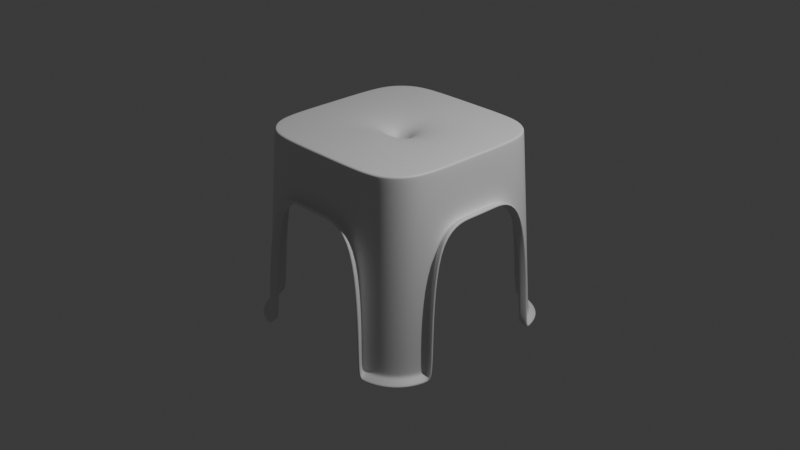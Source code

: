 # Source: chair.blend  (saved by Blender 4.4.32; exported with 4.5.12 LTS)
import bpy
from mathutils import Matrix  # noqa: F401  (used for matrix-valued properties, if any)

bpy.ops.wm.read_factory_settings(use_empty=True)
scene = bpy.context.scene
scene.name = 'Scene'

# ---- collections
col_collection = bpy.data.collections.new('Collection'); scene.collection.children.link(col_collection)

# ---- materials (node trees are filled in below, after node groups)
mat_material = bpy.data.materials.new('Material')
mat_material.alpha_threshold = 0.0
mat_material.roughness = 0.5
mat_material.line_color = (0.0, 0.0, 0.0, 1.0)

# ---- material node trees
mat_material.use_nodes = True; mat_material.node_tree.nodes.clear()
_N = mat_material.node_tree.nodes; _L = mat_material.node_tree.links
n0 = _N.new('ShaderNodeOutputMaterial'); n0.name = 'Material Output'; n0.location = (300, 300)
n1 = _N.new('ShaderNodeBsdfPrincipled'); n1.name = 'Principled BSDF'; n1.location = (10, 300)
n1.inputs[3].default_value = 1.45
_L.new(n1.outputs[0], n0.inputs[0])
n0.is_active_output = True

# ---- world
world_world = bpy.data.worlds.new('World'); scene.world = world_world
world_world.use_nodes = True; world_world.node_tree.nodes.clear()
_N = world_world.node_tree.nodes; _L = world_world.node_tree.links
n0 = _N.new('ShaderNodeOutputWorld'); n0.name = 'World Output'; n0.location = (300, 300)
n1 = _N.new('ShaderNodeBackground'); n1.name = 'Background'; n1.location = (10, 300)
n1.inputs[0].default_value = (0.05088, 0.05088, 0.05088, 1.0)
_L.new(n1.outputs[0], n0.inputs[0])
n0.is_active_output = True
world_world.color = (0.05088, 0.05088, 0.05088)
world_world.sun_shadow_jitter_overblur = 0.0

# ---- cameras
cam_camera = bpy.data.cameras.new('Camera')
cam_camera.clip_end = 100.0
cam_camera.ortho_scale = 7.314

# ---- lights
light_light = bpy.data.lights.new('Light', 'POINT')
light_light.energy = 1000.0
light_light.shadow_soft_size = 0.1

# ---- meshes
me_cube = bpy.data.meshes.new('Cube')
me_cube.from_pydata([(0.659, 1.1, -1.0), (1.1, 0.659, -1.0), (0.8795, 1.041, -1.0), (1.041, 0.8795, -1.0), (1.1, -0.659, -1.0), (0.659, -1.1, -1.0), (1.041, -0.8795, -1.0), (0.8795, -1.041, -1.0), (-1.1, 0.659, -1.0), (-0.659, 1.1, -1.0), (-1.041, 0.8795, -1.0), (-0.8795, 1.041, -1.0), (-0.659, -1.1, -1.0), (-1.1, -0.659, -1.0), (-0.8795, -1.041, -1.0), (-1.041, -0.8795, -1.0), (1.028, 0.5869, 0.4416), (0.9688, 0.8074, 0.4416), (0.8074, 0.9688, 0.4416), (0.5869, 1.028, 0.4416), (-0.5869, -1.028, 0.4416), (-0.8074, -0.9688, 0.4416), (-0.9688, -0.8074, 0.4416), (-1.028, -0.5869, 0.4416), (0.5869, -1.028, 0.4416), (0.8074, -0.9688, 0.4416), (0.9688, -0.8074, 0.4416), (1.028, -0.5869, 0.4416), (-0.5869, 1.028, 0.4416), (-0.8074, 0.9688, 0.4416), (-0.9688, 0.8074, 0.4416), (-1.028, 0.5869, 0.4416), (1.097, 0.6557, -0.9345), (-0.8762, -1.038, -0.9345), (-1.038, -0.8762, -0.9345), (-1.097, -0.6557, -0.9345), (0.6557, -1.097, -0.9345), (-0.6557, 1.097, -0.9345), (1.038, 0.8762, -0.9345), (0.8762, 1.038, -0.9345), (0.6557, 1.097, -0.9345), (-0.6557, -1.097, -0.9345), (0.8762, -1.038, -0.9345), (1.038, -0.8762, -0.9345), (1.097, -0.6557, -0.9345), (-0.8762, 1.038, -0.9345), (-1.038, 0.8762, -0.9345), (-1.097, 0.6557, -0.9345), (0.0769, -0.0769, 1.0), (0.0769, 0.0769, 1.0), (-0.0769, 0.0769, 1.0), (-0.0769, -0.0769, 1.0), (1.028, -0.0769, 0.4416), (1.028, 0.0769, 0.4416), (-1.028, 0.0769, 0.4416), (-1.028, -0.0769, 0.4416), (0.0769, 1.028, 0.4416), (-0.0769, 1.028, 0.4416), (-0.0769, -1.028, 0.4416), (0.0769, -1.028, 0.4416), (-0.0769, -0.5, 1.0), (0.0769, -0.5, 1.0), (0.6731, 1.124, -1.021), (1.124, 0.6731, -1.021), (0.8976, 1.062, -1.021), (1.062, 0.8976, -1.021), (1.124, -0.6731, -1.021), (0.6731, -1.124, -1.021), (1.062, -0.8976, -1.021), (0.8976, -1.062, -1.021), (-1.124, 0.6731, -1.021), (-0.6731, 1.124, -1.021), (-1.062, 0.8976, -1.021), (-0.8976, 1.062, -1.021), (-0.6731, -1.124, -1.021), (-1.124, -0.6731, -1.021), (-0.8976, -1.062, -1.021), (-1.062, -0.8976, -1.021), (1.056, 0.6031, 0.4537), (0.6031, 1.056, 0.4537), (-0.6031, -1.056, 0.4537), (-1.056, -0.6031, 0.4537), (0.6031, -1.056, 0.4537), (1.056, -0.6031, 0.4537), (-0.6031, 1.056, 0.4537), (-1.056, 0.6031, 0.4537), (1.121, 0.6701, -0.955), (-1.121, -0.6701, -0.955), (0.6701, -1.121, -0.955), (-0.6701, 1.121, -0.955), (0.6701, 1.121, -0.955), (-0.6701, -1.121, -0.955), (1.121, -0.6701, -0.955), (-1.121, 0.6701, -0.955), (0.07956, -0.07956, 0.6829), (0.07956, 0.07956, 0.6829), (-0.07956, 0.07956, 0.6829), (-0.07956, -0.07956, 0.6829), (1.06, -0.07929, 0.4553), (1.06, 0.07929, 0.4553), (-1.06, 0.07929, 0.4553), (-1.06, -0.07929, 0.4553), (0.07929, 1.06, 0.4553), (-0.07929, 1.06, 0.4553), (-0.07929, -1.06, 0.4553), (0.07929, -1.06, 0.4553), (0.6908, 1.153, -1.048), (1.153, 0.6908, -1.048), (0.9203, 1.089, -1.046), (1.089, 0.9203, -1.046), (1.153, -0.6908, -1.048), (0.6908, -1.153, -1.048), (1.089, -0.9203, -1.046), (0.9203, -1.089, -1.046), (-1.153, 0.6908, -1.048), (-0.6908, 1.153, -1.048), (-1.089, 0.9203, -1.046), (-0.9203, 1.089, -1.046), (-0.6908, -1.153, -1.048), (-1.153, -0.6908, -1.048), (-0.9203, -1.089, -1.046), (-1.089, -0.9203, -1.046), (1.092, 0.6233, 0.469), (0.6233, 1.092, 0.469), (-0.6233, -1.092, 0.469), (-1.092, -0.6233, 0.469), (0.6233, -1.092, 0.469), (1.092, -0.6233, 0.469), (-0.6233, 1.092, 0.469), (-1.092, 0.6233, 0.469), (1.151, 0.6882, -0.9808), (-1.151, -0.6882, -0.9808), (0.6882, -1.151, -0.9808), (-0.6882, 1.151, -0.9808), (0.6882, 1.151, -0.9808), (-0.6882, -1.151, -0.9808), (1.151, -0.6882, -0.9808), (-1.151, 0.6882, -0.9808), (0.08289, -0.08289, 0.4548), (0.08289, 0.08289, 0.4548), (-0.08289, 0.08289, 0.4548), (-0.08289, -0.08289, 0.4548), (1.1, -0.08227, 0.4724), (1.1, 0.08227, 0.4724), (-1.1, 0.08227, 0.4724), (-1.1, -0.08227, 0.4724), (0.08227, 1.1, 0.4724), (-0.08227, 1.1, 0.4724), (-0.08227, -1.1, 0.4724), (0.08227, -1.1, 0.4724), (0.7029, 1.173, -1.067), (1.173, 0.7029, -1.067), (0.9359, 1.108, -1.064), (1.108, 0.9359, -1.064), (1.173, -0.7029, -1.067), (0.7029, -1.173, -1.067), (1.108, -0.9359, -1.064), (0.9359, -1.108, -1.064), (-1.173, 0.7029, -1.067), (-0.7029, 1.173, -1.067), (-1.108, 0.9359, -1.064), (-0.9359, 1.108, -1.064), (-0.7029, -1.173, -1.067), (-1.173, -0.7029, -1.067), (-0.9359, -1.108, -1.064), (-1.108, -0.9359, -1.064), (1.116, 0.6373, 0.4794), (0.6373, 1.116, 0.4794), (-0.6373, -1.116, 0.4794), (-1.116, -0.6373, 0.4794), (0.6373, -1.116, 0.4794), (1.116, -0.6373, 0.4794), (-0.6373, 1.116, 0.4794), (-1.116, 0.6373, 0.4794), (1.172, 0.7006, -0.9985), (-1.172, -0.7006, -0.9985), (0.7006, -1.172, -0.9985), (-0.7006, 1.172, -0.9985), (0.7006, 1.172, -0.9985), (-0.7006, -1.172, -0.9985), (1.172, -0.7006, -0.9985), (-1.172, 0.7006, -0.9985), (0.08519, -0.08519, 0.6688), (0.08519, 0.08519, 0.6688), (-0.08519, 0.08519, 0.6688), (-0.08519, -0.08519, 0.6688), (1.127, -0.08433, 0.4842), (1.127, 0.08433, 0.4842), (-1.127, 0.08433, 0.4842), (-1.127, -0.08433, 0.4842), (0.08433, 1.127, 0.4842), (-0.08433, 1.127, 0.4842), (-0.08433, -1.127, 0.4842), (0.08433, -1.127, 0.4842), (0.975, 0.5557, 1.0), (1.001, 0.5602, 0.975), (0.9877, 0.5575, 0.9967), (0.9973, 0.5592, 0.9875), (0.5557, 0.975, 1.0), (0.5602, 1.001, 0.975), (0.5575, 0.9877, 0.9967), (0.5592, 0.9973, 0.9875), (0.9185, 0.7666, 1.0), (0.9422, 0.7807, 0.975), (0.9299, 0.7732, 0.9967), (0.9385, 0.7784, 0.9875), (0.7666, 0.9185, 1.0), (0.7807, 0.9422, 0.975), (0.7732, 0.9299, 0.9967), (0.7784, 0.9385, 0.9875), (0.5557, -0.975, 1.0), (0.5602, -1.001, 0.975), (0.5575, -0.9877, 0.9967), (0.5592, -0.9973, 0.9875), (0.975, -0.5557, 1.0), (1.001, -0.5602, 0.975), (0.9877, -0.5575, 0.9967), (0.9973, -0.5592, 0.9875), (0.7666, -0.9185, 1.0), (0.7807, -0.9422, 0.975), (0.7732, -0.9299, 0.9967), (0.7784, -0.9385, 0.9875), (0.9185, -0.7666, 1.0), (0.9422, -0.7807, 0.975), (0.9299, -0.7732, 0.9967), (0.9385, -0.7784, 0.9875), (-0.5557, 0.975, 1.0), (-0.5602, 1.001, 0.975), (-0.5575, 0.9877, 0.9967), (-0.5592, 0.9973, 0.9875), (-0.975, 0.5557, 1.0), (-1.001, 0.5602, 0.975), (-0.9877, 0.5575, 0.9967), (-0.9973, 0.5592, 0.9875), (-0.7666, 0.9185, 1.0), (-0.7807, 0.9422, 0.975), (-0.7732, 0.9299, 0.9967), (-0.7784, 0.9385, 0.9875), (-0.9185, 0.7666, 1.0), (-0.9422, 0.7807, 0.975), (-0.9299, 0.7732, 0.9967), (-0.9385, 0.7784, 0.9875), (-0.975, -0.5557, 1.0), (-1.001, -0.5602, 0.975), (-0.9877, -0.5575, 0.9967), (-0.9973, -0.5592, 0.9875), (-0.5557, -0.975, 1.0), (-0.5602, -1.001, 0.975), (-0.5575, -0.9877, 0.9967), (-0.5592, -0.9973, 0.9875), (-0.9185, -0.7666, 1.0), (-0.9422, -0.7807, 0.975), (-0.9299, -0.7732, 0.9967), (-0.9385, -0.7784, 0.9875), (-0.7666, -0.9185, 1.0), (-0.7807, -0.9422, 0.975), (-0.7732, -0.9299, 0.9967), (-0.7784, -0.9385, 0.9875), (0.975, -0.0769, 1.0), (1.001, -0.0769, 0.975), (0.9877, -0.0769, 0.9967), (0.9973, -0.0769, 0.9875), (1.001, 0.0769, 0.975), (0.975, 0.0769, 1.0), (0.9973, 0.0769, 0.9875), (0.9877, 0.0769, 0.9967), (-0.975, 0.0769, 1.0), (-1.001, 0.0769, 0.975), (-0.9877, 0.0769, 0.9967), (-0.9973, 0.0769, 0.9875), (-1.001, -0.0769, 0.975), (-0.975, -0.0769, 1.0), (-0.9973, -0.0769, 0.9875), (-0.9877, -0.0769, 0.9967), (-0.0769, -0.975, 1.0), (-0.0769, -1.001, 0.975), (-0.0769, -0.9877, 0.9967), (-0.0769, -0.9973, 0.9875), (0.0769, -1.001, 0.975), (0.0769, -0.975, 1.0), (0.0769, -0.9973, 0.9875), (0.0769, -0.9877, 0.9967), (0.0769, 0.975, 1.0), (0.0769, 1.001, 0.975), (0.0769, 0.9877, 0.9967), (0.0769, 0.9973, 0.9875), (-0.0769, 1.001, 0.975), (-0.0769, 0.975, 1.0), (-0.0769, 0.9973, 0.9875), (-0.0769, 0.9877, 0.9967)], [], [(51, 271, 242, 250, 254, 246, 274, 60), (235, 29, 30, 239), (239, 30, 31, 231), (219, 25, 26, 223), (287, 226, 234, 238, 230, 266, 50), (21, 255, 251, 22), (20, 247, 255, 21), (207, 18, 19, 199), (32, 1, 3, 38), (38, 3, 2, 39), (39, 2, 0, 40), (58, 275, 247, 20), (48, 258, 263, 49), (23, 243, 270, 55), (36, 5, 7, 42), (42, 7, 6, 43), (43, 6, 4, 44), (37, 9, 11, 45), (45, 11, 10, 46), (46, 10, 8, 47), (223, 26, 27, 215), (54, 267, 231, 31), (22, 251, 243, 23), (28, 227, 286, 57), (52, 259, 215, 27), (227, 28, 29, 235), (24, 211, 278, 59), (34, 22, 23, 35), (33, 21, 22, 34), (41, 20, 21, 33), (56, 283, 199, 19), (211, 24, 25, 219), (16, 195, 262, 53), (258, 48, 61, 279, 210, 218, 222, 214), (203, 17, 18, 207), (195, 16, 17, 203), (12, 41, 33, 14), (14, 33, 34, 15), (15, 34, 35, 13), (30, 46, 47, 31), (29, 45, 46, 30), (28, 37, 45, 29), (26, 43, 44, 27), (25, 42, 43, 26), (24, 36, 42, 25), (18, 39, 40, 19), (17, 38, 39, 18), (16, 32, 38, 17), (259, 52, 53, 262), (60, 274, 279, 61), (275, 58, 59, 278), (267, 54, 55, 270), (271, 51, 50, 266), (287, 50, 49, 282), (283, 56, 57, 286), (51, 60, 61, 48), (58, 20, 80, 104), (37, 28, 84, 89), (53, 52, 98, 99), (56, 19, 79, 102), (5, 36, 88, 67), (28, 57, 103, 84), (0, 2, 64, 62), (10, 11, 73, 72), (52, 27, 83, 98), (7, 5, 67, 69), (40, 0, 62, 90), (55, 54, 100, 101), (41, 12, 74, 91), (12, 14, 76, 74), (16, 53, 99, 78), (27, 44, 92, 83), (8, 10, 72, 70), (6, 7, 69, 68), (57, 56, 102, 103), (44, 4, 66, 92), (14, 15, 77, 76), (54, 31, 85, 100), (32, 16, 78, 86), (1, 32, 86, 63), (4, 6, 68, 66), (31, 47, 93, 85), (3, 1, 63, 65), (51, 48, 94, 97), (59, 58, 104, 105), (47, 8, 70, 93), (19, 40, 90, 79), (48, 49, 95, 94), (15, 13, 75, 77), (20, 41, 91, 80), (23, 55, 101, 81), (35, 23, 81, 87), (49, 50, 96, 95), (9, 37, 89, 71), (24, 59, 105, 82), (36, 24, 82, 88), (2, 3, 65, 64), (50, 51, 97, 96), (11, 9, 71, 73), (13, 35, 87, 75), (90, 62, 106, 134), (66, 68, 112, 110), (100, 85, 129, 144), (91, 74, 118, 135), (71, 89, 133, 115), (81, 101, 145, 125), (92, 66, 110, 136), (73, 71, 115, 117), (82, 105, 149, 126), (63, 86, 130, 107), (93, 70, 114, 137), (72, 73, 117, 116), (104, 80, 124, 148), (65, 63, 107, 109), (97, 94, 138, 141), (70, 72, 116, 114), (102, 79, 123, 146), (64, 65, 109, 108), (94, 95, 139, 138), (79, 90, 134, 123), (84, 103, 147, 128), (62, 64, 108, 106), (95, 96, 140, 139), (80, 91, 135, 124), (74, 76, 120, 118), (96, 97, 141, 140), (83, 92, 136, 127), (76, 77, 121, 120), (99, 98, 142, 143), (85, 93, 137, 129), (77, 75, 119, 121), (101, 100, 144, 145), (86, 78, 122, 130), (75, 87, 131, 119), (103, 102, 146, 147), (87, 81, 125, 131), (67, 88, 132, 111), (105, 104, 148, 149), (88, 82, 126, 132), (69, 67, 111, 113), (98, 83, 127, 142), (89, 84, 128, 133), (68, 69, 113, 112), (78, 99, 143, 122), (113, 111, 155, 157), (142, 127, 171, 186), (133, 128, 172, 177), (112, 113, 157, 156), (122, 143, 187, 166), (134, 106, 150, 178), (110, 112, 156, 154), (144, 129, 173, 188), (135, 118, 162, 179), (115, 133, 177, 159), (125, 145, 189, 169), (136, 110, 154, 180), (117, 115, 159, 161), (126, 149, 193, 170), (107, 130, 174, 151), (137, 114, 158, 181), (116, 117, 161, 160), (148, 124, 168, 192), (109, 107, 151, 153), (141, 138, 182, 185), (114, 116, 160, 158), (146, 123, 167, 190), (108, 109, 153, 152), (138, 139, 183, 182), (123, 134, 178, 167), (128, 147, 191, 172), (106, 108, 152, 150), (139, 140, 184, 183), (124, 135, 179, 168), (118, 120, 164, 162), (140, 141, 185, 184), (127, 136, 180, 171), (120, 121, 165, 164), (143, 142, 186, 187), (129, 137, 181, 173), (121, 119, 163, 165), (145, 144, 188, 189), (130, 122, 166, 174), (119, 131, 175, 163), (147, 146, 190, 191), (131, 125, 169, 175), (111, 132, 176, 155), (149, 148, 192, 193), (132, 126, 170, 176), (202, 194, 196, 204), (204, 196, 197, 205), (205, 197, 195, 203), (206, 202, 204, 208), (208, 204, 205, 209), (209, 205, 203, 207), (198, 206, 208, 200), (200, 208, 209, 201), (201, 209, 207, 199), (246, 254, 256, 248), (248, 256, 257, 249), (249, 257, 255, 247), (254, 250, 252, 256), (256, 252, 253, 257), (257, 253, 251, 255), (250, 242, 244, 252), (252, 244, 245, 253), (253, 245, 243, 251), (218, 210, 212, 220), (220, 212, 213, 221), (221, 213, 211, 219), (222, 218, 220, 224), (224, 220, 221, 225), (225, 221, 219, 223), (214, 222, 224, 216), (216, 224, 225, 217), (217, 225, 223, 215), (234, 226, 228, 236), (236, 228, 229, 237), (237, 229, 227, 235), (238, 234, 236, 240), (240, 236, 237, 241), (241, 237, 235, 239), (230, 238, 240, 232), (232, 240, 241, 233), (233, 241, 239, 231), (259, 262, 264, 261), (261, 264, 265, 260), (260, 265, 263, 258), (267, 270, 272, 269), (269, 272, 273, 268), (268, 273, 271, 266), (283, 286, 288, 285), (285, 288, 289, 284), (284, 289, 287, 282), (275, 278, 280, 277), (277, 280, 281, 276), (276, 281, 279, 274), (262, 195, 197, 264), (264, 197, 196, 265), (265, 196, 194, 263), (199, 283, 285, 201), (201, 285, 284, 200), (200, 284, 282, 198), (258, 214, 216, 260), (260, 216, 217, 261), (261, 217, 215, 259), (278, 211, 213, 280), (280, 213, 212, 281), (281, 212, 210, 279), (286, 227, 229, 288), (288, 229, 228, 289), (289, 228, 226, 287), (231, 267, 269, 233), (233, 269, 268, 232), (232, 268, 266, 230), (270, 243, 245, 272), (272, 245, 244, 273), (273, 244, 242, 271), (247, 275, 277, 249), (249, 277, 276, 248), (248, 276, 274, 246), (194, 202, 206, 198, 282, 49, 263)])
me_cube.polygons.foreach_set('use_smooth', [True] * 261)
_uv = me_cube.uv_layers.new(name='UVMap')
_uv.uv.foreach_set('vector', [0.7596, 0.6346, 0.8719, 0.6346, 0.8719, 0.6945, 0.8648, 0.7208, 0.8458, 0.7398, 0.8195, 0.7469, 0.7596, 0.7469, 0.7596, 0.6875, 0.6222, 0.2775, 0.5556, 0.2769, 0.5556, 0.2231, 0.6222, 0.2225, 0.6222, 0.2225, 0.5556, 0.2231, 0.5552, 0.1963, 0.6219, 0.1949, 0.6222, 0.7775, 0.5556, 0.7769, 0.5556, 0.7231, 0.6222, 0.7225, 0.7596, 0.5031, 0.8195, 0.5031, 0.8458, 0.5102, 0.8648, 0.5292, 0.8719, 0.5555, 0.8719, 0.6154, 0.7596, 0.6154, 0.5557, 0.0, 0.6219, 0.0, 0.6222, 0.02752, 0.5556, 0.02685, 0.5552, 0.9463, 0.6219, 0.9449, 0.6219, 1.0, 0.5557, 1.0, 0.6222, 0.4725, 0.5556, 0.4731, 0.5552, 0.4463, 0.6219, 0.4449, 0.3832, 0.5503, 0.375, 0.5501, 0.3754, 0.525, 0.3836, 0.5251, 0.3836, 0.5251, 0.3754, 0.525, 0.3754, 0.475, 0.3836, 0.4749, 0.3836, 0.4749, 0.3754, 0.475, 0.375, 0.4499, 0.3832, 0.4497, 0.5552, 0.8843, 0.6219, 0.8846, 0.6219, 0.9449, 0.5552, 0.9463, 0.7404, 0.6346, 0.6281, 0.6346, 0.6281, 0.6154, 0.7404, 0.6154, 0.5552, 0.05373, 0.6219, 0.05506, 0.6219, 0.1154, 0.5552, 0.1157, 0.3832, 0.8003, 0.375, 0.8001, 0.3754, 0.775, 0.3836, 0.7751, 0.3836, 0.7751, 0.3754, 0.775, 0.3754, 0.725, 0.3836, 0.7249, 0.3836, 0.7249, 0.3754, 0.725, 0.375, 0.6999, 0.3832, 0.6997, 0.3832, 0.3003, 0.375, 0.3001, 0.3754, 0.275, 0.3836, 0.2751, 0.3836, 0.2751, 0.3754, 0.275, 0.3754, 0.225, 0.3836, 0.2249, 0.3836, 0.2249, 0.3754, 0.225, 0.375, 0.1999, 0.3832, 0.1997, 0.6222, 0.7225, 0.5556, 0.7231, 0.5552, 0.6963, 0.6219, 0.6949, 0.5552, 0.1343, 0.6219, 0.1346, 0.6219, 0.1949, 0.5552, 0.1963, 0.5556, 0.02685, 0.6222, 0.02752, 0.6219, 0.05506, 0.5552, 0.05373, 0.5552, 0.3037, 0.6219, 0.3051, 0.6219, 0.3654, 0.5552, 0.3657, 0.5552, 0.6343, 0.6219, 0.6346, 0.6219, 0.6949, 0.5552, 0.6963, 0.6219, 0.3051, 0.5552, 0.3037, 0.5556, 0.2769, 0.6222, 0.2775, 0.5552, 0.8037, 0.6219, 0.8051, 0.6219, 0.8654, 0.5552, 0.8657, 0.3836, 0.02513, 0.5556, 0.02685, 0.5552, 0.05373, 0.3832, 0.05028, 0.3849, 0.0, 0.5557, 0.0, 0.5556, 0.02685, 0.3836, 0.02513, 0.3832, 0.9497, 0.5552, 0.9463, 0.5557, 1.0, 0.3849, 1.0, 0.5552, 0.3843, 0.6219, 0.3846, 0.6219, 0.4449, 0.5552, 0.4463, 0.6219, 0.8051, 0.5552, 0.8037, 0.5556, 0.7769, 0.6222, 0.7775, 0.5552, 0.5537, 0.6219, 0.5551, 0.6219, 0.6154, 0.5552, 0.6157, 0.6281, 0.6346, 0.7404, 0.6346, 0.7404, 0.6875, 0.7404, 0.7469, 0.6805, 0.7469, 0.6542, 0.7398, 0.6352, 0.7208, 0.6281, 0.6945, 0.6222, 0.5275, 0.5556, 0.5269, 0.5556, 0.4731, 0.6222, 0.4725, 0.6219, 0.5551, 0.5552, 0.5537, 0.5556, 0.5269, 0.6222, 0.5275, 0.375, 0.9499, 0.3832, 0.9497, 0.3849, 1.0, 0.3767, 1.0, 0.3767, 0.0, 0.3849, 0.0, 0.3836, 0.02513, 0.3754, 0.02505, 0.3754, 0.02505, 0.3836, 0.02513, 0.3832, 0.05028, 0.375, 0.05012, 0.5556, 0.2231, 0.3836, 0.2249, 0.3832, 0.1997, 0.5552, 0.1963, 0.5556, 0.2769, 0.3836, 0.2751, 0.3836, 0.2249, 0.5556, 0.2231, 0.5552, 0.3037, 0.3832, 0.3003, 0.3836, 0.2751, 0.5556, 0.2769, 0.5556, 0.7231, 0.3836, 0.7249, 0.3832, 0.6997, 0.5552, 0.6963, 0.5556, 0.7769, 0.3836, 0.7751, 0.3836, 0.7249, 0.5556, 0.7231, 0.5552, 0.8037, 0.3832, 0.8003, 0.3836, 0.7751, 0.5556, 0.7769, 0.5556, 0.4731, 0.3836, 0.4749, 0.3832, 0.4497, 0.5552, 0.4463, 0.5556, 0.5269, 0.3836, 0.5251, 0.3836, 0.4749, 0.5556, 0.4731, 0.5552, 0.5537, 0.3832, 0.5503, 0.3836, 0.5251, 0.5556, 0.5269, 0.6219, 0.6346, 0.5552, 0.6343, 0.5552, 0.6157, 0.6219, 0.6154, 0.7596, 0.6875, 0.7596, 0.7469, 0.7404, 0.7469, 0.7404, 0.6875, 0.6219, 0.8846, 0.5552, 0.8843, 0.5552, 0.8657, 0.6219, 0.8654, 0.6219, 0.1346, 0.5552, 0.1343, 0.5552, 0.1157, 0.6219, 0.1154, 0.8719, 0.6346, 0.7596, 0.6346, 0.7596, 0.6154, 0.8719, 0.6154, 0.7596, 0.5031, 0.7596, 0.6154, 0.7404, 0.6154, 0.7404, 0.5031, 0.6219, 0.3846, 0.5552, 0.3843, 0.5552, 0.3657, 0.6219, 0.3654, 0.7596, 0.6346, 0.7596, 0.6875, 0.7404, 0.6875, 0.7404, 0.6346, 0.5552, 0.8843, 0.5552, 0.9463, 0.5552, 0.9463, 0.5552, 0.8843, 0.3832, 0.3003, 0.5552, 0.3037, 0.5552, 0.3037, 0.3832, 0.3003, 0.5552, 0.6157, 0.5552, 0.6343, 0.5552, 0.6343, 0.5552, 0.6157, 0.5552, 0.3843, 0.5552, 0.4463, 0.5552, 0.4463, 0.5552, 0.3843, 0.375, 0.8001, 0.3832, 0.8003, 0.3832, 0.8003, 0.375, 0.8001, 0.5552, 0.3037, 0.5552, 0.3657, 0.5552, 0.3657, 0.5552, 0.3037, 0.375, 0.4499, 0.3754, 0.475, 0.3754, 0.475, 0.375, 0.4499, 0.3754, 0.225, 0.3754, 0.275, 0.3754, 0.275, 0.3754, 0.225, 0.5552, 0.6343, 0.5552, 0.6963, 0.5552, 0.6963, 0.5552, 0.6343, 0.3754, 0.775, 0.375, 0.8001, 0.375, 0.8001, 0.3754, 0.775, 0.3832, 0.4497, 0.375, 0.4499, 0.375, 0.4499, 0.3832, 0.4497, 0.5552, 0.1157, 0.5552, 0.1343, 0.5552, 0.1343, 0.5552, 0.1157, 0.3832, 0.9497, 0.375, 0.9499, 0.375, 0.9499, 0.3832, 0.9497, 0.375, 0.9499, 0.3767, 1.0, 0.3767, 1.0, 0.375, 0.9499, 0.5552, 0.5537, 0.5552, 0.6157, 0.5552, 0.6157, 0.5552, 0.5537, 0.5552, 0.6963, 0.3832, 0.6997, 0.3832, 0.6997, 0.5552, 0.6963, 0.375, 0.1999, 0.3754, 0.225, 0.3754, 0.225, 0.375, 0.1999, 0.3754, 0.725, 0.3754, 0.775, 0.3754, 0.775, 0.3754, 0.725, 0.5552, 0.3657, 0.5552, 0.3843, 0.5552, 0.3843, 0.5552, 0.3657, 0.3832, 0.6997, 0.375, 0.6999, 0.375, 0.6999, 0.3832, 0.6997, 0.3767, 0.0, 0.3754, 0.02505, 0.3754, 0.02505, 0.3767, 0.0, 0.5552, 0.1343, 0.5552, 0.1963, 0.5552, 0.1963, 0.5552, 0.1343, 0.3832, 0.5503, 0.5552, 0.5537, 0.5552, 0.5537, 0.3832, 0.5503, 0.375, 0.5501, 0.3832, 0.5503, 0.3832, 0.5503, 0.375, 0.5501, 0.375, 0.6999, 0.3754, 0.725, 0.3754, 0.725, 0.375, 0.6999, 0.5552, 0.1963, 0.3832, 0.1997, 0.3832, 0.1997, 0.5552, 0.1963, 0.3754, 0.525, 0.375, 0.5501, 0.375, 0.5501, 0.3754, 0.525, 0.7596, 0.6346, 0.7404, 0.6346, 0.7404, 0.6346, 0.7596, 0.6346, 0.5552, 0.8657, 0.5552, 0.8843, 0.5552, 0.8843, 0.5552, 0.8657, 0.3832, 0.1997, 0.375, 0.1999, 0.375, 0.1999, 0.3832, 0.1997, 0.5552, 0.4463, 0.3832, 0.4497, 0.3832, 0.4497, 0.5552, 0.4463, 0.7404, 0.6346, 0.7404, 0.6154, 0.7404, 0.6154, 0.7404, 0.6346, 0.3754, 0.02505, 0.375, 0.05012, 0.375, 0.05012, 0.3754, 0.02505, 0.5552, 0.9463, 0.3832, 0.9497, 0.3832, 0.9497, 0.5552, 0.9463, 0.5552, 0.05373, 0.5552, 0.1157, 0.5552, 0.1157, 0.5552, 0.05373, 0.3832, 0.05028, 0.5552, 0.05373, 0.5552, 0.05373, 0.3832, 0.05028, 0.7404, 0.6154, 0.7596, 0.6154, 0.7596, 0.6154, 0.7404, 0.6154, 0.375, 0.3001, 0.3832, 0.3003, 0.3832, 0.3003, 0.375, 0.3001, 0.5552, 0.8037, 0.5552, 0.8657, 0.5552, 0.8657, 0.5552, 0.8037, 0.3832, 0.8003, 0.5552, 0.8037, 0.5552, 0.8037, 0.3832, 0.8003, 0.3754, 0.475, 0.3754, 0.525, 0.3754, 0.525, 0.3754, 0.475, 0.7596, 0.6154, 0.7596, 0.6346, 0.7596, 0.6346, 0.7596, 0.6154, 0.3754, 0.275, 0.375, 0.3001, 0.375, 0.3001, 0.3754, 0.275, 0.375, 0.05012, 0.3832, 0.05028, 0.3832, 0.05028, 0.375, 0.05012, 0.3832, 0.4497, 0.375, 0.4499, 0.375, 0.4499, 0.3832, 0.4497, 0.375, 0.6999, 0.3754, 0.725, 0.3754, 0.725, 0.375, 0.6999, 0.5552, 0.1343, 0.5552, 0.1963, 0.5552, 0.1963, 0.5552, 0.1343, 0.3832, 0.9497, 0.375, 0.9499, 0.375, 0.9499, 0.3832, 0.9497, 0.375, 0.3001, 0.3832, 0.3003, 0.3832, 0.3003, 0.375, 0.3001, 0.5552, 0.05373, 0.5552, 0.1157, 0.5552, 0.1157, 0.5552, 0.05373, 0.3832, 0.6997, 0.375, 0.6999, 0.375, 0.6999, 0.3832, 0.6997, 0.3754, 0.275, 0.375, 0.3001, 0.375, 0.3001, 0.3754, 0.275, 0.5552, 0.8037, 0.5552, 0.8657, 0.5552, 0.8657, 0.5552, 0.8037, 0.375, 0.5501, 0.3832, 0.5503, 0.3832, 0.5503, 0.375, 0.5501, 0.3832, 0.1997, 0.375, 0.1999, 0.375, 0.1999, 0.3832, 0.1997, 0.3754, 0.225, 0.3754, 0.275, 0.3754, 0.275, 0.3754, 0.225, 0.5552, 0.8843, 0.5552, 0.9463, 0.5552, 0.9463, 0.5552, 0.8843, 0.3754, 0.525, 0.375, 0.5501, 0.375, 0.5501, 0.3754, 0.525, 0.7596, 0.6346, 0.7404, 0.6346, 0.7404, 0.6346, 0.7596, 0.6346, 0.375, 0.1999, 0.3754, 0.225, 0.3754, 0.225, 0.375, 0.1999, 0.5552, 0.3843, 0.5552, 0.4463, 0.5552, 0.4463, 0.5552, 0.3843, 0.3754, 0.475, 0.3754, 0.525, 0.3754, 0.525, 0.3754, 0.475, 0.7404, 0.6346, 0.7404, 0.6154, 0.7404, 0.6154, 0.7404, 0.6346, 0.5552, 0.4463, 0.3832, 0.4497, 0.3832, 0.4497, 0.5552, 0.4463, 0.5552, 0.3037, 0.5552, 0.3657, 0.5552, 0.3657, 0.5552, 0.3037, 0.375, 0.4499, 0.3754, 0.475, 0.3754, 0.475, 0.375, 0.4499, 0.7404, 0.6154, 0.7596, 0.6154, 0.7596, 0.6154, 0.7404, 0.6154, 0.5552, 0.9463, 0.3832, 0.9497, 0.3832, 0.9497, 0.5552, 0.9463, 0.375, 0.9499, 0.3767, 1.0, 0.3767, 1.0, 0.375, 0.9499, 0.7596, 0.6154, 0.7596, 0.6346, 0.7596, 0.6346, 0.7596, 0.6154, 0.5552, 0.6963, 0.3832, 0.6997, 0.3832, 0.6997, 0.5552, 0.6963, 0.3767, 0.0, 0.3754, 0.02505, 0.3754, 0.02505, 0.3767, 0.0, 0.5552, 0.6157, 0.5552, 0.6343, 0.5552, 0.6343, 0.5552, 0.6157, 0.5552, 0.1963, 0.3832, 0.1997, 0.3832, 0.1997, 0.5552, 0.1963, 0.3754, 0.02505, 0.375, 0.05012, 0.375, 0.05012, 0.3754, 0.02505, 0.5552, 0.1157, 0.5552, 0.1343, 0.5552, 0.1343, 0.5552, 0.1157, 0.3832, 0.5503, 0.5552, 0.5537, 0.5552, 0.5537, 0.3832, 0.5503, 0.375, 0.05012, 0.3832, 0.05028, 0.3832, 0.05028, 0.375, 0.05012, 0.5552, 0.3657, 0.5552, 0.3843, 0.5552, 0.3843, 0.5552, 0.3657, 0.3832, 0.05028, 0.5552, 0.05373, 0.5552, 0.05373, 0.3832, 0.05028, 0.375, 0.8001, 0.3832, 0.8003, 0.3832, 0.8003, 0.375, 0.8001, 0.5552, 0.8657, 0.5552, 0.8843, 0.5552, 0.8843, 0.5552, 0.8657, 0.3832, 0.8003, 0.5552, 0.8037, 0.5552, 0.8037, 0.3832, 0.8003, 0.3754, 0.775, 0.375, 0.8001, 0.375, 0.8001, 0.3754, 0.775, 0.5552, 0.6343, 0.5552, 0.6963, 0.5552, 0.6963, 0.5552, 0.6343, 0.3832, 0.3003, 0.5552, 0.3037, 0.5552, 0.3037, 0.3832, 0.3003, 0.3754, 0.725, 0.3754, 0.775, 0.3754, 0.775, 0.3754, 0.725, 0.5552, 0.5537, 0.5552, 0.6157, 0.5552, 0.6157, 0.5552, 0.5537, 0.3754, 0.775, 0.375, 0.8001, 0.375, 0.8001, 0.3754, 0.775, 0.5552, 0.6343, 0.5552, 0.6963, 0.5552, 0.6963, 0.5552, 0.6343, 0.3832, 0.3003, 0.5552, 0.3037, 0.5552, 0.3037, 0.3832, 0.3003, 0.3754, 0.725, 0.3754, 0.775, 0.3754, 0.775, 0.3754, 0.725, 0.5552, 0.5537, 0.5552, 0.6157, 0.5552, 0.6157, 0.5552, 0.5537, 0.3832, 0.4497, 0.375, 0.4499, 0.375, 0.4499, 0.3832, 0.4497, 0.375, 0.6999, 0.3754, 0.725, 0.3754, 0.725, 0.375, 0.6999, 0.5552, 0.1343, 0.5552, 0.1963, 0.5552, 0.1963, 0.5552, 0.1343, 0.3832, 0.9497, 0.375, 0.9499, 0.375, 0.9499, 0.3832, 0.9497, 0.375, 0.3001, 0.3832, 0.3003, 0.3832, 0.3003, 0.375, 0.3001, 0.5552, 0.05373, 0.5552, 0.1157, 0.5552, 0.1157, 0.5552, 0.05373, 0.3832, 0.6997, 0.375, 0.6999, 0.375, 0.6999, 0.3832, 0.6997, 0.3754, 0.275, 0.375, 0.3001, 0.375, 0.3001, 0.3754, 0.275, 0.5552, 0.8037, 0.5552, 0.8657, 0.5552, 0.8657, 0.5552, 0.8037, 0.375, 0.5501, 0.3832, 0.5503, 0.3832, 0.5503, 0.375, 0.5501, 0.3832, 0.1997, 0.375, 0.1999, 0.375, 0.1999, 0.3832, 0.1997, 0.3754, 0.225, 0.3754, 0.275, 0.3754, 0.275, 0.3754, 0.225, 0.5552, 0.8843, 0.5552, 0.9463, 0.5552, 0.9463, 0.5552, 0.8843, 0.3754, 0.525, 0.375, 0.5501, 0.375, 0.5501, 0.3754, 0.525, 0.7596, 0.6346, 0.7404, 0.6346, 0.7404, 0.6346, 0.7596, 0.6346, 0.375, 0.1999, 0.3754, 0.225, 0.3754, 0.225, 0.375, 0.1999, 0.5552, 0.3843, 0.5552, 0.4463, 0.5552, 0.4463, 0.5552, 0.3843, 0.3754, 0.475, 0.3754, 0.525, 0.3754, 0.525, 0.3754, 0.475, 0.7404, 0.6346, 0.7404, 0.6154, 0.7404, 0.6154, 0.7404, 0.6346, 0.5552, 0.4463, 0.3832, 0.4497, 0.3832, 0.4497, 0.5552, 0.4463, 0.5552, 0.3037, 0.5552, 0.3657, 0.5552, 0.3657, 0.5552, 0.3037, 0.375, 0.4499, 0.3754, 0.475, 0.3754, 0.475, 0.375, 0.4499, 0.7404, 0.6154, 0.7596, 0.6154, 0.7596, 0.6154, 0.7404, 0.6154, 0.5552, 0.9463, 0.3832, 0.9497, 0.3832, 0.9497, 0.5552, 0.9463, 0.375, 0.9499, 0.3767, 1.0, 0.3767, 1.0, 0.375, 0.9499, 0.7596, 0.6154, 0.7596, 0.6346, 0.7596, 0.6346, 0.7596, 0.6154, 0.5552, 0.6963, 0.3832, 0.6997, 0.3832, 0.6997, 0.5552, 0.6963, 0.3767, 0.0, 0.3754, 0.02505, 0.3754, 0.02505, 0.3767, 0.0, 0.5552, 0.6157, 0.5552, 0.6343, 0.5552, 0.6343, 0.5552, 0.6157, 0.5552, 0.1963, 0.3832, 0.1997, 0.3832, 0.1997, 0.5552, 0.1963, 0.3754, 0.02505, 0.375, 0.05012, 0.375, 0.05012, 0.3754, 0.02505, 0.5552, 0.1157, 0.5552, 0.1343, 0.5552, 0.1343, 0.5552, 0.1157, 0.3832, 0.5503, 0.5552, 0.5537, 0.5552, 0.5537, 0.3832, 0.5503, 0.375, 0.05012, 0.3832, 0.05028, 0.3832, 0.05028, 0.375, 0.05012, 0.5552, 0.3657, 0.5552, 0.3843, 0.5552, 0.3843, 0.5552, 0.3657, 0.3832, 0.05028, 0.5552, 0.05373, 0.5552, 0.05373, 0.3832, 0.05028, 0.375, 0.8001, 0.3832, 0.8003, 0.3832, 0.8003, 0.375, 0.8001, 0.5552, 0.8657, 0.5552, 0.8843, 0.5552, 0.8843, 0.5552, 0.8657, 0.3832, 0.8003, 0.5552, 0.8037, 0.5552, 0.8037, 0.3832, 0.8003, 0.6352, 0.5292, 0.6281, 0.5555, 0.6251, 0.5549, 0.6323, 0.528, 0.6254, 0.5279, 0.625, 0.5549, 0.6235, 0.555, 0.6238, 0.5276, 0.6238, 0.5276, 0.6235, 0.555, 0.6219, 0.5551, 0.6222, 0.5275, 0.6542, 0.5102, 0.6352, 0.5292, 0.6327, 0.5273, 0.6523, 0.5077, 0.6254, 0.4733, 0.6254, 0.5267, 0.6238, 0.5273, 0.6238, 0.4727, 0.6238, 0.4727, 0.6238, 0.5273, 0.6222, 0.5275, 0.6222, 0.4725, 0.6805, 0.5031, 0.6542, 0.5102, 0.653, 0.5073, 0.6799, 0.5001, 0.625, 0.4451, 0.6254, 0.4721, 0.6238, 0.4724, 0.6235, 0.445, 0.6235, 0.445, 0.6238, 0.4724, 0.6222, 0.4725, 0.6219, 0.4449, 0.8195, 0.7469, 0.8458, 0.7398, 0.847, 0.7427, 0.8201, 0.7499, 0.625, 0.9453, 0.625, 0.9992, 0.6235, 0.9998, 0.6235, 0.945, 0.6235, 0.945, 0.6235, 0.9998, 0.6219, 1.0, 0.6219, 0.9449, 0.8458, 0.7398, 0.8648, 0.7208, 0.8673, 0.7227, 0.8477, 0.7423, 0.625, 0.0004043, 0.6254, 0.02715, 0.6238, 0.02743, 0.6235, 0.0001079, 0.6235, 0.0001079, 0.6238, 0.02743, 0.6222, 0.02752, 0.6219, 0.0, 0.8648, 0.7208, 0.8719, 0.6945, 0.8749, 0.6951, 0.8677, 0.722, 0.6254, 0.02794, 0.625, 0.05491, 0.6235, 0.05504, 0.6238, 0.02765, 0.6238, 0.02765, 0.6235, 0.05504, 0.6219, 0.05506, 0.6222, 0.02752, 0.6542, 0.7398, 0.6805, 0.7469, 0.6799, 0.7499, 0.653, 0.7427, 0.6254, 0.7779, 0.625, 0.8049, 0.6235, 0.805, 0.6238, 0.7776, 0.6238, 0.7776, 0.6235, 0.805, 0.6219, 0.8051, 0.6222, 0.7775, 0.6352, 0.7208, 0.6542, 0.7398, 0.6523, 0.7423, 0.6327, 0.7227, 0.6254, 0.7233, 0.6254, 0.7767, 0.6238, 0.7773, 0.6238, 0.7227, 0.6238, 0.7227, 0.6238, 0.7773, 0.6222, 0.7775, 0.6222, 0.7225, 0.6281, 0.6945, 0.6352, 0.7208, 0.6323, 0.722, 0.6251, 0.6951, 0.625, 0.6951, 0.6254, 0.7221, 0.6238, 0.7224, 0.6235, 0.695, 0.6235, 0.695, 0.6238, 0.7224, 0.6222, 0.7225, 0.6219, 0.6949, 0.8458, 0.5102, 0.8195, 0.5031, 0.8201, 0.5001, 0.847, 0.5073, 0.6254, 0.2779, 0.625, 0.3049, 0.6235, 0.305, 0.6238, 0.2776, 0.6238, 0.2776, 0.6235, 0.305, 0.6219, 0.3051, 0.6222, 0.2775, 0.8648, 0.5292, 0.8458, 0.5102, 0.8477, 0.5077, 0.8673, 0.5273, 0.6254, 0.2233, 0.6254, 0.2767, 0.6238, 0.2773, 0.6238, 0.2227, 0.6238, 0.2227, 0.6238, 0.2773, 0.6222, 0.2775, 0.6222, 0.2225, 0.8719, 0.5555, 0.8648, 0.5292, 0.8677, 0.528, 0.8749, 0.5549, 0.625, 0.1951, 0.6254, 0.2221, 0.6238, 0.2224, 0.6235, 0.195, 0.6235, 0.195, 0.6238, 0.2224, 0.6222, 0.2225, 0.6219, 0.1949, 0.6219, 0.6346, 0.6219, 0.6154, 0.6235, 0.6154, 0.6235, 0.6346, 0.6235, 0.6346, 0.6235, 0.6154, 0.6265, 0.6154, 0.6265, 0.6346, 0.6265, 0.6346, 0.6265, 0.6154, 0.6281, 0.6154, 0.6281, 0.6346, 0.6219, 0.1346, 0.6219, 0.1154, 0.6235, 0.1154, 0.6235, 0.1346, 0.6235, 0.1346, 0.6235, 0.1154, 0.625, 0.1154, 0.625, 0.1346, 0.875, 0.6154, 0.875, 0.6346, 0.8719, 0.6346, 0.8719, 0.6154, 0.6219, 0.3846, 0.6219, 0.3654, 0.6235, 0.3654, 0.6235, 0.3846, 0.6235, 0.3846, 0.6235, 0.3654, 0.625, 0.3654, 0.625, 0.3846, 0.7404, 0.5, 0.7596, 0.5, 0.7596, 0.5031, 0.7404, 0.5031, 0.6219, 0.8846, 0.6219, 0.8654, 0.6235, 0.8654, 0.6235, 0.8846, 0.6235, 0.8846, 0.6235, 0.8654, 0.625, 0.8654, 0.625, 0.8846, 0.7596, 0.75, 0.7404, 0.75, 0.7404, 0.7469, 0.7596, 0.7469, 0.6219, 0.6154, 0.6219, 0.5551, 0.6235, 0.5551, 0.6235, 0.6154, 0.6235, 0.6154, 0.6235, 0.5551, 0.6265, 0.5553, 0.6265, 0.6154, 0.6265, 0.6154, 0.6265, 0.5553, 0.6281, 0.5555, 0.6281, 0.6154, 0.6219, 0.4449, 0.6219, 0.3846, 0.6235, 0.3846, 0.6235, 0.4449, 0.6235, 0.4449, 0.6235, 0.3846, 0.625, 0.3846, 0.625, 0.4447, 0.6803, 0.5, 0.7404, 0.5, 0.7404, 0.5031, 0.6805, 0.5031, 0.6281, 0.6346, 0.6281, 0.6945, 0.6265, 0.6947, 0.6265, 0.6346, 0.6265, 0.6346, 0.6265, 0.6947, 0.6235, 0.6949, 0.6235, 0.6346, 0.6235, 0.6346, 0.6235, 0.6949, 0.6219, 0.6949, 0.6219, 0.6346, 0.6219, 0.8654, 0.6219, 0.8051, 0.6235, 0.8051, 0.6235, 0.8654, 0.6235, 0.8654, 0.6235, 0.8051, 0.625, 0.8053, 0.625, 0.8654, 0.7404, 0.75, 0.6803, 0.75, 0.6805, 0.7469, 0.7404, 0.7469, 0.6219, 0.3654, 0.6219, 0.3051, 0.6235, 0.3051, 0.6235, 0.3654, 0.6235, 0.3654, 0.6235, 0.3051, 0.625, 0.3053, 0.625, 0.3654, 0.7596, 0.5, 0.8197, 0.5, 0.8195, 0.5031, 0.7596, 0.5031, 0.6219, 0.1949, 0.6219, 0.1346, 0.6235, 0.1346, 0.6235, 0.1949, 0.6235, 0.1949, 0.6235, 0.1346, 0.625, 0.1346, 0.625, 0.1947, 0.875, 0.5553, 0.875, 0.6154, 0.8719, 0.6154, 0.8719, 0.5555, 0.6219, 0.1154, 0.6219, 0.05506, 0.6235, 0.05515, 0.6235, 0.1154, 0.6235, 0.1154, 0.6235, 0.05515, 0.625, 0.05531, 0.625, 0.1154, 0.875, 0.6346, 0.875, 0.6947, 0.8719, 0.6945, 0.8719, 0.6346, 0.6219, 0.9449, 0.6219, 0.8846, 0.6235, 0.8846, 0.6235, 0.9449, 0.6235, 0.9449, 0.6235, 0.8846, 0.625, 0.8846, 0.625, 0.9447, 0.8197, 0.75, 0.7596, 0.75, 0.7596, 0.7469, 0.8195, 0.7469, 0.6281, 0.5555, 0.6352, 0.5292, 0.6542, 0.5102, 0.6805, 0.5031, 0.7404, 0.5031, 0.7404, 0.6154, 0.6281, 0.6154])
me_cube.materials.append(mat_material)
me_cube.use_mirror_vertex_groups = False
me_cube.update()

# ---- objects
ob_cube = bpy.data.objects.new('Cube', me_cube)
ob_light = bpy.data.objects.new('Light', light_light)
ob_camera = bpy.data.objects.new('Camera', cam_camera)

# ---- transforms, parenting, visibility, modifiers, constraints
ob_cube.location = (0.0, 0.0, 0.0)
ob_cube.lock_rotations_4d = False
ob_cube.empty_display_type = 'ARROWS'
ob_cube.lineart.crease_threshold = 0.0
_m = ob_cube.modifiers.new('实体化', 'SOLIDIFY')
_m.thickness = 0.03
_m = ob_cube.modifiers.new('细分', 'SUBSURF')
_m.levels = 3
_m.render_levels = 3
ob_light.location = (4.076, 1.005, 5.904)
ob_light.rotation_euler = (0.6503, 0.05522, 1.866)
ob_light.lock_rotations_4d = False
ob_light.empty_display_type = 'ARROWS'
ob_light.color = (0.0, 0.0, 0.0, 0.0)
ob_light.lineart.crease_threshold = 0.0
ob_camera.location = (7.359, -6.926, 4.958)
ob_camera.rotation_euler = (1.109, 0.0, 0.8149)
ob_camera.lock_rotations_4d = False
ob_camera.empty_display_type = 'ARROWS'
ob_camera.color = (0.0, 0.0, 0.0, 0.0)
ob_camera.display_type = 'WIRE'
ob_camera.lineart.crease_threshold = 0.0

# ---- collection membership
col_collection.objects.link(ob_cube)
col_collection.objects.link(ob_light)
col_collection.objects.link(ob_camera)

# ---- scene / render settings (as saved in the file)
scene.camera = ob_camera
scene.frame_start = 1; scene.frame_end = 250; scene.frame_set(1)
scene.render.engine = 'BLENDER_EEVEE_NEXT'
bpy.context.view_layer.update()
